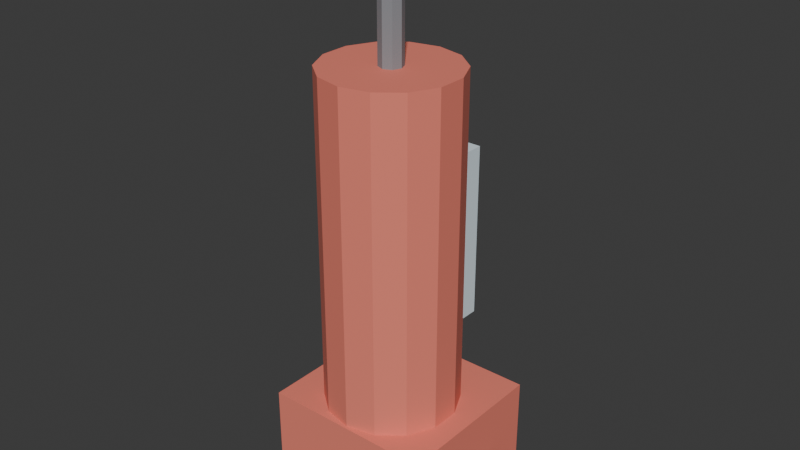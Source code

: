 # Source: ELD_ASPIRADOR_v01.blend  (saved by Blender 4.2.66; exported with 4.5.12 LTS)
import bpy
from mathutils import Matrix  # noqa: F401  (used for matrix-valued properties, if any)

bpy.ops.wm.read_factory_settings(use_empty=True)
scene = bpy.context.scene
scene.name = 'Scene'

# ---- collections
col_collection = bpy.data.collections.new('Collection'); scene.collection.children.link(col_collection)

# ---- materials (node trees are filled in below, after node groups)
mat_polyroom_pbr = bpy.data.materials.new('Polyroom_PBR')

# ---- material node trees
mat_polyroom_pbr.use_nodes = True; mat_polyroom_pbr.node_tree.nodes.clear()
_N = mat_polyroom_pbr.node_tree.nodes; _L = mat_polyroom_pbr.node_tree.links
n0 = _N.new('ShaderNodeOutputMaterial'); n0.name = 'Material Output'; n0.location = (300, 0)
n1 = _N.new('ShaderNodeBsdfPrincipled'); n1.name = 'Principled BSDF'; n1.location = (0, 0)
n1.inputs[2].default_value = 0.8
n2 = _N.new('ShaderNodeVertexColor'); n2.name = 'Color Attribute'; n2.location = (-300, 0)
n2.layer_name = 'Color'
_L.new(n2.outputs[0], n1.inputs[0])
_L.new(n1.outputs[0], n0.inputs[0])
n0.is_active_output = True

# ---- world
world_world = bpy.data.worlds.new('World'); scene.world = world_world
world_world.use_nodes = True; world_world.node_tree.nodes.clear()
_N = world_world.node_tree.nodes; _L = world_world.node_tree.links
n0 = _N.new('ShaderNodeOutputWorld'); n0.name = 'World Output'; n0.location = (300, 300)
n1 = _N.new('ShaderNodeBackground'); n1.name = 'Background'; n1.location = (10, 300)
n1.inputs[0].default_value = (0.05088, 0.05088, 0.05088, 1.0)
_L.new(n1.outputs[0], n0.inputs[0])
n0.is_active_output = True
world_world.color = (0.05088, 0.05088, 0.05088)
world_world.sun_shadow_jitter_overblur = 0.0

# ---- meshes
me_eld_aspirador_v01 = bpy.data.meshes.new('ELD_ASPIRADOR_v01')
me_eld_aspirador_v01.from_pydata([(-0.15, -0.14, 0.0), (-0.15, -0.14, 0.16), (-0.15, 0.14, 0.0), (-0.15, 0.14, 0.16), (0.15, -0.14, 0.0), (0.15, -0.14, 0.16), (0.15, 0.14, 0.0), (0.15, 0.14, 0.16), (0.0, 0.095, 0.14), (0.0, 0.095, 0.74), (0.0499, 0.08361, 0.14), (0.0499, 0.08361, 0.74), (0.08991, 0.0517, 0.14), (0.08991, 0.0517, 0.74), (0.1121, 0.00559, 0.14), (0.1121, 0.00559, 0.74), (0.1121, -0.04559, 0.14), (0.1121, -0.04559, 0.74), (0.08991, -0.0917, 0.14), (0.08991, -0.0917, 0.74), (0.0499, -0.1236, 0.14), (0.0499, -0.1236, 0.74), (0.0, -0.135, 0.14), (0.0, -0.135, 0.74), (-0.0499, -0.1236, 0.14), (-0.0499, -0.1236, 0.74), (-0.08991, -0.0917, 0.14), (-0.08991, -0.0917, 0.74), (-0.1121, -0.04559, 0.14), (-0.1121, -0.04559, 0.74), (-0.1121, 0.00559, 0.14), (-0.1121, 0.00559, 0.74), (-0.08991, 0.0517, 0.14), (-0.08991, 0.0517, 0.74), (-0.0499, 0.08361, 0.14), (-0.0499, 0.08361, 0.74), (-0.07, 0.08, 0.29), (-0.07, 0.08, 0.59), (-0.07, 0.11, 0.29), (-0.07, 0.11, 0.59), (0.07, 0.08, 0.29), (0.07, 0.08, 0.59), (0.07, 0.11, 0.29), (0.07, 0.11, 0.59), (0.0, 0.0, 0.68), (0.0, 0.0, 0.9), (0.01414, -0.005858, 0.68), (0.01414, -0.005858, 0.9), (0.02, -0.02, 0.68), (0.02, -0.02, 0.9), (0.01414, -0.03414, 0.68), (0.01414, -0.03414, 0.9), (0.0, -0.04, 0.68), (0.0, -0.04, 0.9), (-0.01414, -0.03414, 0.68), (-0.01414, -0.03414, 0.9), (-0.02, -0.02, 0.68), (-0.02, -0.02, 0.9), (-0.01414, -0.005858, 0.68), (-0.01414, -0.005858, 0.9), (-0.05, 0.005, 0.92), (0.05, 0.005, 0.92), (-0.05, -0.002322, 0.9023), (0.05, -0.002322, 0.9023), (-0.05, -0.02, 0.895), (0.05, -0.02, 0.895), (-0.05, -0.03768, 0.9023), (0.05, -0.03768, 0.9023), (-0.05, -0.045, 0.92), (0.05, -0.045, 0.92), (-0.05, -0.03768, 0.9377), (0.05, -0.03768, 0.9377), (-0.05, -0.02, 0.945), (0.05, -0.02, 0.945), (-0.05, -0.002322, 0.9377), (0.05, -0.002322, 0.9377), (-0.215, -2.404e-09, 0.03), (-0.215, -2.404e-09, 0.07), (-0.2076, 0.0275, 0.03), (-0.2076, 0.0275, 0.07), (-0.1875, 0.04763, 0.03), (-0.1875, 0.04763, 0.07), (-0.16, 0.055, 0.03), (-0.16, 0.055, 0.07), (-0.1325, 0.04763, 0.03), (-0.1325, 0.04763, 0.07), (-0.1124, 0.0275, 0.03), (-0.1124, 0.0275, 0.07), (-0.105, 2.404e-09, 0.03), (-0.105, 2.404e-09, 0.07), (-0.1124, -0.0275, 0.03), (-0.1124, -0.0275, 0.07), (-0.1325, -0.04763, 0.03), (-0.1325, -0.04763, 0.07), (-0.16, -0.055, 0.03), (-0.16, -0.055, 0.07), (-0.1875, -0.04763, 0.03), (-0.1875, -0.04763, 0.07), (-0.2076, -0.0275, 0.03), (-0.2076, -0.0275, 0.07), (0.105, -2.404e-09, 0.03), (0.105, -2.404e-09, 0.07), (0.1124, 0.0275, 0.03), (0.1124, 0.0275, 0.07), (0.1325, 0.04763, 0.03), (0.1325, 0.04763, 0.07), (0.16, 0.055, 0.03), (0.16, 0.055, 0.07), (0.1875, 0.04763, 0.03), (0.1875, 0.04763, 0.07), (0.2076, 0.0275, 0.03), (0.2076, 0.0275, 0.07), (0.215, 2.404e-09, 0.03), (0.215, 2.404e-09, 0.07), (0.2076, -0.0275, 0.03), (0.2076, -0.0275, 0.07), (0.1875, -0.04763, 0.03), (0.1875, -0.04763, 0.07), (0.16, -0.055, 0.03), (0.16, -0.055, 0.07), (0.1325, -0.04763, 0.03), (0.1325, -0.04763, 0.07), (0.1124, -0.0275, 0.03), (0.1124, -0.0275, 0.07)], [], [(0, 1, 3, 2), (2, 3, 7, 6), (6, 7, 5, 4), (4, 5, 1, 0), (2, 6, 4, 0), (7, 3, 1, 5), (8, 9, 11, 10), (10, 11, 13, 12), (12, 13, 15, 14), (14, 15, 17, 16), (16, 17, 19, 18), (18, 19, 21, 20), (20, 21, 23, 22), (22, 23, 25, 24), (24, 25, 27, 26), (26, 27, 29, 28), (28, 29, 31, 30), (30, 31, 33, 32), (11, 9, 35, 33, 31, 29, 27, 25, 23, 21, 19, 17, 15, 13), (32, 33, 35, 34), (34, 35, 9, 8), (8, 10, 12, 14, 16, 18, 20, 22, 24, 26, 28, 30, 32, 34), (36, 37, 39, 38), (38, 39, 43, 42), (42, 43, 41, 40), (40, 41, 37, 36), (38, 42, 40, 36), (43, 39, 37, 41), (44, 45, 47, 46), (46, 47, 49, 48), (48, 49, 51, 50), (50, 51, 53, 52), (52, 53, 55, 54), (54, 55, 57, 56), (47, 45, 59, 57, 55, 53, 51, 49), (56, 57, 59, 58), (58, 59, 45, 44), (44, 46, 48, 50, 52, 54, 56, 58), (60, 61, 63, 62), (62, 63, 65, 64), (64, 65, 67, 66), (66, 67, 69, 68), (68, 69, 71, 70), (70, 71, 73, 72), (63, 61, 75, 73, 71, 69, 67, 65), (72, 73, 75, 74), (74, 75, 61, 60), (60, 62, 64, 66, 68, 70, 72, 74), (76, 77, 79, 78), (78, 79, 81, 80), (80, 81, 83, 82), (82, 83, 85, 84), (84, 85, 87, 86), (86, 87, 89, 88), (88, 89, 91, 90), (90, 91, 93, 92), (92, 93, 95, 94), (94, 95, 97, 96), (79, 77, 99, 97, 95, 93, 91, 89, 87, 85, 83, 81), (96, 97, 99, 98), (98, 99, 77, 76), (76, 78, 80, 82, 84, 86, 88, 90, 92, 94, 96, 98), (100, 101, 103, 102), (102, 103, 105, 104), (104, 105, 107, 106), (106, 107, 109, 108), (108, 109, 111, 110), (110, 111, 113, 112), (112, 113, 115, 114), (114, 115, 117, 116), (116, 117, 119, 118), (118, 119, 121, 120), (103, 101, 123, 121, 119, 117, 115, 113, 111, 109, 107, 105), (120, 121, 123, 122), (122, 123, 101, 100), (100, 102, 104, 106, 108, 110, 112, 114, 116, 118, 120, 122)])
_uv = me_eld_aspirador_v01.uv_layers.new(name='UVMap')
_uv.uv.foreach_set('vector', [0.8628, 0.431, 0.7358, 0.431, 0.7358, 0.2086, 0.8628, 0.2086, 0.7184, 0.4469, 0.5914, 0.4469, 0.5914, 0.2086, 0.7184, 0.2086, 0.6152, 0.9249, 0.4881, 0.9249, 0.4881, 0.7025, 0.6152, 0.7025, 0.8106, 0.7408, 0.6835, 0.7408, 0.6835, 0.5025, 0.8106, 0.5025, 0.231, 0.5025, 0.231, 0.7408, 0.008657, 0.7408, 0.008657, 0.5025, 0.4708, 0.5025, 0.4708, 0.7408, 0.2484, 0.7408, 0.2484, 0.5025, 0.08007, 0.4852, 0.08007, 0.008657, 0.1197, 0.008657, 0.1197, 0.4852, 0.1197, 0.4852, 0.1197, 0.008657, 0.1515, 0.008657, 0.1515, 0.4852, 0.3289, 0.4852, 0.3289, 0.008657, 0.3656, 0.008657, 0.3656, 0.4852, 0.3656, 0.4852, 0.3656, 0.008657, 0.4062, 0.008657, 0.4062, 0.4852, 0.4062, 0.4852, 0.4062, 0.008657, 0.4428, 0.008657, 0.4428, 0.4852, 0.1688, 0.4852, 0.1688, 0.008657, 0.2006, 0.008657, 0.2006, 0.4852, 0.2006, 0.4852, 0.2006, 0.008657, 0.2402, 0.008657, 0.2402, 0.4852, 0.2402, 0.4852, 0.2402, 0.008657, 0.2798, 0.008657, 0.2798, 0.4852, 0.2798, 0.4852, 0.2798, 0.008657, 0.3116, 0.008657, 0.3116, 0.4852, 0.4601, 0.4852, 0.4601, 0.008657, 0.4968, 0.008657, 0.4968, 0.4852, 0.4968, 0.4852, 0.4968, 0.008657, 0.5374, 0.008657, 0.5374, 0.4852, 0.5374, 0.4852, 0.5374, 0.008657, 0.574, 0.008657, 0.574, 0.4852, 0.6485, 0.6508, 0.6168, 0.6762, 0.5771, 0.6852, 0.5375, 0.6762, 0.5057, 0.6508, 0.4881, 0.6142, 0.4881, 0.5735, 0.5057, 0.5369, 0.5375, 0.5116, 0.5771, 0.5025, 0.6168, 0.5116, 0.6485, 0.5369, 0.6662, 0.5735, 0.6662, 0.6142, 0.008657, 0.4852, 0.008657, 0.008657, 0.04044, 0.008657, 0.04044, 0.4852, 0.04044, 0.4852, 0.04044, 0.008657, 0.08007, 0.008657, 0.08007, 0.4852, 0.72, 0.1823, 0.6804, 0.1913, 0.6408, 0.1823, 0.609, 0.1569, 0.5914, 0.1203, 0.5914, 0.07967, 0.609, 0.04305, 0.6408, 0.0177, 0.6804, 0.008656, 0.72, 0.0177, 0.7518, 0.04305, 0.7695, 0.07967, 0.7695, 0.1203, 0.7518, 0.1569, 0.6423, 0.9408, 0.6423, 0.7025, 0.6662, 0.7025, 0.6662, 0.9408, 0.8801, 0.4469, 0.8801, 0.2086, 0.9913, 0.2086, 0.9913, 0.4469, 0.9564, 0.7408, 0.9564, 0.5025, 0.9802, 0.5025, 0.9802, 0.7408, 0.8279, 0.7408, 0.8279, 0.5025, 0.9391, 0.5025, 0.9391, 0.7408, 0.4393, 0.7581, 0.4393, 0.8693, 0.4155, 0.8693, 0.4155, 0.7581, 0.7073, 0.7581, 0.7073, 0.8693, 0.6835, 0.8693, 0.6835, 0.7581, 0.798, 0.1834, 0.798, 0.008657, 0.8092, 0.008657, 0.8092, 0.1834, 0.8265, 0.1834, 0.8265, 0.008657, 0.8378, 0.008657, 0.8378, 0.1834, 0.8378, 0.1834, 0.8378, 0.008657, 0.849, 0.008657, 0.849, 0.1834, 0.8663, 0.1834, 0.8663, 0.008657, 0.8776, 0.008657, 0.8776, 0.1834, 0.8776, 0.1834, 0.8776, 0.008657, 0.8888, 0.008657, 0.8888, 0.1834, 0.9061, 0.1834, 0.9061, 0.008657, 0.9173, 0.008657, 0.9173, 0.1834, 0.168, 0.8892, 0.1594, 0.8806, 0.1594, 0.8684, 0.168, 0.8598, 0.1802, 0.8598, 0.1888, 0.8684, 0.1888, 0.8806, 0.1802, 0.8892, 0.9173, 0.1834, 0.9173, 0.008657, 0.9286, 0.008657, 0.9286, 0.1834, 0.7868, 0.1834, 0.7868, 0.008657, 0.798, 0.008657, 0.798, 0.1834, 0.3138, 0.8806, 0.3138, 0.8684, 0.3224, 0.8598, 0.3345, 0.8598, 0.3431, 0.8684, 0.3431, 0.8806, 0.3345, 0.8892, 0.3224, 0.8892, 0.8368, 0.8375, 0.8368, 0.7581, 0.8509, 0.7581, 0.8509, 0.8375, 0.7527, 0.8511, 0.7527, 0.9305, 0.7387, 0.9305, 0.7387, 0.8511, 0.7387, 0.8511, 0.7387, 0.9305, 0.7246, 0.9305, 0.7246, 0.8511, 0.8963, 0.7581, 0.8963, 0.8375, 0.8822, 0.8375, 0.8822, 0.7581, 0.8822, 0.7581, 0.8822, 0.8375, 0.8682, 0.8375, 0.8682, 0.7581, 0.7774, 0.9305, 0.7774, 0.8511, 0.7914, 0.8511, 0.7914, 0.9305, 0.7465, 0.485, 0.7358, 0.4743, 0.7358, 0.4591, 0.7465, 0.4484, 0.7617, 0.4484, 0.7724, 0.4591, 0.7724, 0.4743, 0.7617, 0.485, 0.7914, 0.9305, 0.7914, 0.8511, 0.8055, 0.8511, 0.8055, 0.9305, 0.8228, 0.8375, 0.8228, 0.7581, 0.8368, 0.7581, 0.8368, 0.8375, 0.8264, 0.4591, 0.8264, 0.4743, 0.8157, 0.485, 0.8005, 0.485, 0.7898, 0.4743, 0.7898, 0.4591, 0.8005, 0.4484, 0.8157, 0.4484, 0.1421, 0.8817, 0.1104, 0.8817, 0.1104, 0.8598, 0.1421, 0.8598, 0.7564, 0.8338, 0.7246, 0.8338, 0.7246, 0.8178, 0.7564, 0.8178, 0.7564, 0.8178, 0.7246, 0.8178, 0.7246, 0.7959, 0.7564, 0.7959, 0.7564, 0.7959, 0.7246, 0.7959, 0.7246, 0.7741, 0.7564, 0.7741, 0.7564, 0.7741, 0.7246, 0.7741, 0.7246, 0.7581, 0.7564, 0.7581, 0.8546, 0.9145, 0.8228, 0.9145, 0.8228, 0.8927, 0.8546, 0.8927, 0.8546, 0.8927, 0.8228, 0.8927, 0.8228, 0.8708, 0.8546, 0.8708, 0.8546, 0.8708, 0.8228, 0.8708, 0.8228, 0.8549, 0.8546, 0.8549, 0.8719, 0.8549, 0.9036, 0.8549, 0.9036, 0.8767, 0.8719, 0.8767, 0.8719, 0.8767, 0.9036, 0.8767, 0.9036, 0.8985, 0.8719, 0.8985, 0.3447, 0.8425, 0.3251, 0.8312, 0.3138, 0.8116, 0.3138, 0.789, 0.3251, 0.7694, 0.3447, 0.7581, 0.3673, 0.7581, 0.3869, 0.7694, 0.3982, 0.789, 0.3982, 0.8116, 0.3869, 0.8312, 0.3673, 0.8425, 0.8719, 0.8985, 0.9036, 0.8985, 0.9036, 0.9145, 0.8719, 0.9145, 0.1421, 0.9035, 0.1104, 0.9035, 0.1104, 0.8817, 0.1421, 0.8817, 0.08174, 0.7694, 0.09305, 0.789, 0.09305, 0.8116, 0.08174, 0.8312, 0.06216, 0.8425, 0.03955, 0.8425, 0.01996, 0.8312, 0.008657, 0.8116, 0.008657, 0.789, 0.01996, 0.7694, 0.03955, 0.7581, 0.06216, 0.7581, 0.04043, 0.8977, 0.008656, 0.8977, 0.008657, 0.8758, 0.04043, 0.8758, 0.04043, 0.8758, 0.008657, 0.8758, 0.008657, 0.8598, 0.04043, 0.8598, 0.05774, 0.8598, 0.08951, 0.8598, 0.08951, 0.8817, 0.05774, 0.8817, 0.05774, 0.8817, 0.08951, 0.8817, 0.08951, 0.9035, 0.05774, 0.9035, 0.05774, 0.9035, 0.08951, 0.9035, 0.08951, 0.9195, 0.05774, 0.9195, 0.2438, 0.9035, 0.2121, 0.9035, 0.2121, 0.8817, 0.2438, 0.8817, 0.2438, 0.8817, 0.2121, 0.8817, 0.2121, 0.8598, 0.2438, 0.8598, 0.8055, 0.8338, 0.7737, 0.8338, 0.7737, 0.8178, 0.8055, 0.8178, 0.8055, 0.8178, 0.7737, 0.8178, 0.7737, 0.7959, 0.8055, 0.7959, 0.8055, 0.7959, 0.7737, 0.7959, 0.7737, 0.7741, 0.8055, 0.7741, 0.1104, 0.789, 0.1217, 0.7694, 0.1413, 0.7581, 0.1639, 0.7581, 0.1834, 0.7694, 0.1948, 0.789, 0.1948, 0.8116, 0.1834, 0.8312, 0.1639, 0.8425, 0.1413, 0.8425, 0.1217, 0.8312, 0.1104, 0.8116, 0.8055, 0.7741, 0.7737, 0.7741, 0.7737, 0.7581, 0.8055, 0.7581, 0.04043, 0.9195, 0.008656, 0.9195, 0.008656, 0.8977, 0.04043, 0.8977, 0.2852, 0.8312, 0.2656, 0.8425, 0.243, 0.8425, 0.2234, 0.8312, 0.2121, 0.8116, 0.2121, 0.789, 0.2234, 0.7694, 0.243, 0.7581, 0.2656, 0.7581, 0.2852, 0.7694, 0.2965, 0.789, 0.2965, 0.8116])
_ca = me_eld_aspirador_v01.color_attributes.new('Color', 'FLOAT_COLOR', 'POINT')
_ca.data.foreach_set('color', [0.85, 0.22, 0.16, 1.0, 0.85, 0.22, 0.16, 1.0, 0.85, 0.22, 0.16, 1.0, 0.85, 0.22, 0.16, 1.0, 0.85, 0.22, 0.16, 1.0, 0.85, 0.22, 0.16, 1.0, 0.85, 0.22, 0.16, 1.0, 0.85, 0.22, 0.16, 1.0, 0.85, 0.22, 0.16, 1.0, 0.85, 0.22, 0.16, 1.0, 0.85, 0.22, 0.16, 1.0, 0.85, 0.22, 0.16, 1.0, 0.85, 0.22, 0.16, 1.0, 0.85, 0.22, 0.16, 1.0, 0.85, 0.22, 0.16, 1.0, 0.85, 0.22, 0.16, 1.0, 0.85, 0.22, 0.16, 1.0, 0.85, 0.22, 0.16, 1.0, 0.85, 0.22, 0.16, 1.0, 0.85, 0.22, 0.16, 1.0, 0.85, 0.22, 0.16, 1.0, 0.85, 0.22, 0.16, 1.0, 0.85, 0.22, 0.16, 1.0, 0.85, 0.22, 0.16, 1.0, 0.85, 0.22, 0.16, 1.0, 0.85, 0.22, 0.16, 1.0, 0.85, 0.22, 0.16, 1.0, 0.85, 0.22, 0.16, 1.0, 0.85, 0.22, 0.16, 1.0, 0.85, 0.22, 0.16, 1.0, 0.85, 0.22, 0.16, 1.0, 0.85, 0.22, 0.16, 1.0, 0.85, 0.22, 0.16, 1.0, 0.85, 0.22, 0.16, 1.0, 0.85, 0.22, 0.16, 1.0, 0.85, 0.22, 0.16, 1.0, 0.72, 0.84, 0.9, 1.0, 0.72, 0.84, 0.9, 1.0, 0.72, 0.84, 0.9, 1.0, 0.72, 0.84, 0.9, 1.0, 0.72, 0.84, 0.9, 1.0, 0.72, 0.84, 0.9, 1.0, 0.72, 0.84, 0.9, 1.0, 0.72, 0.84, 0.9, 1.0, 0.25, 0.26, 0.28, 1.0, 0.25, 0.26, 0.28, 1.0, 0.25, 0.26, 0.28, 1.0, 0.25, 0.26, 0.28, 1.0, 0.25, 0.26, 0.28, 1.0, 0.25, 0.26, 0.28, 1.0, 0.25, 0.26, 0.28, 1.0, 0.25, 0.26, 0.28, 1.0, 0.25, 0.26, 0.28, 1.0, 0.25, 0.26, 0.28, 1.0, 0.25, 0.26, 0.28, 1.0, 0.25, 0.26, 0.28, 1.0, 0.25, 0.26, 0.28, 1.0, 0.25, 0.26, 0.28, 1.0, 0.25, 0.26, 0.28, 1.0, 0.25, 0.26, 0.28, 1.0, 0.07, 0.07, 0.08, 1.0, 0.07, 0.07, 0.08, 1.0, 0.07, 0.07, 0.08, 1.0, 0.07, 0.07, 0.08, 1.0, 0.07, 0.07, 0.08, 1.0, 0.07, 0.07, 0.08, 1.0, 0.07, 0.07, 0.08, 1.0, 0.07, 0.07, 0.08, 1.0, 0.07, 0.07, 0.08, 1.0, 0.07, 0.07, 0.08, 1.0, 0.07, 0.07, 0.08, 1.0, 0.07, 0.07, 0.08, 1.0, 0.07, 0.07, 0.08, 1.0, 0.07, 0.07, 0.08, 1.0, 0.07, 0.07, 0.08, 1.0, 0.07, 0.07, 0.08, 1.0, 0.07, 0.07, 0.08, 1.0, 0.07, 0.07, 0.08, 1.0, 0.07, 0.07, 0.08, 1.0, 0.07, 0.07, 0.08, 1.0, 0.07, 0.07, 0.08, 1.0, 0.07, 0.07, 0.08, 1.0, 0.07, 0.07, 0.08, 1.0, 0.07, 0.07, 0.08, 1.0, 0.07, 0.07, 0.08, 1.0, 0.07, 0.07, 0.08, 1.0, 0.07, 0.07, 0.08, 1.0, 0.07, 0.07, 0.08, 1.0, 0.07, 0.07, 0.08, 1.0, 0.07, 0.07, 0.08, 1.0, 0.07, 0.07, 0.08, 1.0, 0.07, 0.07, 0.08, 1.0, 0.07, 0.07, 0.08, 1.0, 0.07, 0.07, 0.08, 1.0, 0.07, 0.07, 0.08, 1.0, 0.07, 0.07, 0.08, 1.0, 0.07, 0.07, 0.08, 1.0, 0.07, 0.07, 0.08, 1.0, 0.07, 0.07, 0.08, 1.0, 0.07, 0.07, 0.08, 1.0, 0.07, 0.07, 0.08, 1.0, 0.07, 0.07, 0.08, 1.0, 0.07, 0.07, 0.08, 1.0, 0.07, 0.07, 0.08, 1.0, 0.07, 0.07, 0.08, 1.0, 0.07, 0.07, 0.08, 1.0, 0.07, 0.07, 0.08, 1.0, 0.07, 0.07, 0.08, 1.0, 0.07, 0.07, 0.08, 1.0, 0.07, 0.07, 0.08, 1.0, 0.07, 0.07, 0.08, 1.0, 0.07, 0.07, 0.08, 1.0, 0.07, 0.07, 0.08, 1.0, 0.07, 0.07, 0.08, 1.0, 0.07, 0.07, 0.08, 1.0, 0.07, 0.07, 0.08, 1.0, 0.07, 0.07, 0.08, 1.0, 0.07, 0.07, 0.08, 1.0, 0.07, 0.07, 0.08, 1.0, 0.07, 0.07, 0.08, 1.0, 0.07, 0.07, 0.08, 1.0, 0.07, 0.07, 0.08, 1.0, 0.07, 0.07, 0.08, 1.0, 0.07, 0.07, 0.08, 1.0])
me_eld_aspirador_v01.materials.append(mat_polyroom_pbr)
me_eld_aspirador_v01.update()

# ---- objects
ob_eld_aspirador_v01 = bpy.data.objects.new('ELD_ASPIRADOR_v01', me_eld_aspirador_v01)

# ---- transforms, parenting, visibility, modifiers, constraints
ob_eld_aspirador_v01.location = (0.0, 0.0, 0.0)

# ---- collection membership
col_collection.objects.link(ob_eld_aspirador_v01)

# ---- scene / render settings (as saved in the file)
scene.frame_start = 1; scene.frame_end = 250; scene.frame_set(1)
scene.render.engine = 'BLENDER_EEVEE_NEXT'
bpy.context.view_layer.update()

# ---- added for rendering (the .blend has no active camera and no usable light): camera, sun
cam_auto = bpy.data.cameras.new('AutoCamera')
cam_auto.lens = 50.0
cam_auto.sensor_width = 36.0
cam_auto.clip_end = 1000.0
ob_auto_camera = bpy.data.objects.new('AutoCamera', cam_auto)
scene.collection.objects.link(ob_auto_camera)
ob_auto_camera.location = (0.994918, -1.1939, 1.26843)
ob_auto_camera.rotation_euler = (1.09748, -7.21219e-08, 0.694738)
scene.camera = ob_auto_camera
light_auto_sun = bpy.data.lights.new('AutoSun', 'SUN')
light_auto_sun.energy = 3.0
light_auto_sun.angle = 0.0523599
ob_auto_sun = bpy.data.objects.new('AutoSun', light_auto_sun)
scene.collection.objects.link(ob_auto_sun)
ob_auto_sun.rotation_euler = (0.872665, 0.174533, 0.523599)
bpy.context.view_layer.update()
